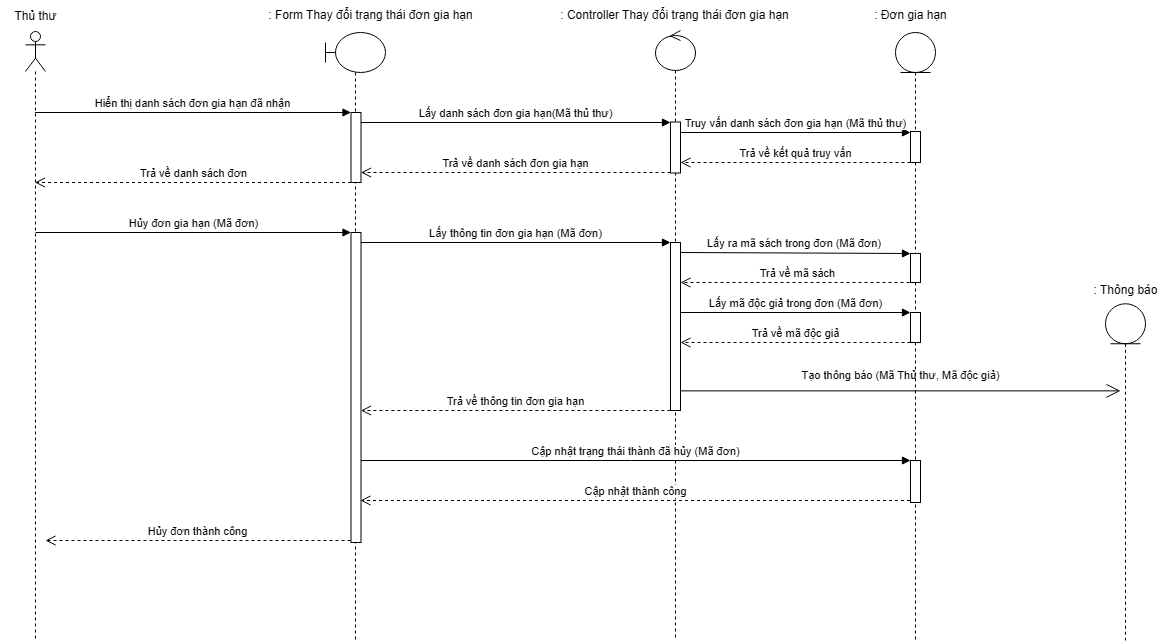

The diagram above was exported from draw.io. Its source (the exported page's mxGraphModel, read from the mxfile embedded in the PNG):
<mxGraphModel dx="1026" dy="383" grid="1" gridSize="10" guides="1" tooltips="1" connect="1" arrows="1" fold="1" page="1" pageScale="1" pageWidth="827" pageHeight="1169" math="0" shadow="0">
  <root>
    <mxCell id="0" />
    <mxCell id="1" parent="0" />
    <mxCell id="Vb6O45smvezm7FenZLhH-122" value="" style="shape=umlLifeline;perimeter=lifelinePerimeter;whiteSpace=wrap;html=1;container=1;dropTarget=0;collapsible=0;recursiveResize=0;outlineConnect=0;portConstraint=eastwest;newEdgeStyle={&quot;curved&quot;:0,&quot;rounded&quot;:0};participant=umlActor;" parent="1" vertex="1">
      <mxGeometry x="155" y="341" width="20" height="609" as="geometry" />
    </mxCell>
    <mxCell id="Vb6O45smvezm7FenZLhH-123" value="" style="shape=umlLifeline;perimeter=lifelinePerimeter;whiteSpace=wrap;html=1;container=1;dropTarget=0;collapsible=0;recursiveResize=0;outlineConnect=0;portConstraint=eastwest;newEdgeStyle={&quot;curved&quot;:0,&quot;rounded&quot;:0};participant=umlBoundary;" parent="1" vertex="1">
      <mxGeometry x="455" y="342" width="60" height="608" as="geometry" />
    </mxCell>
    <mxCell id="Vb6O45smvezm7FenZLhH-124" value="" style="html=1;points=[[0,0,0,0,5],[0,1,0,0,-5],[1,0,0,0,5],[1,1,0,0,-5]];perimeter=orthogonalPerimeter;outlineConnect=0;targetShapes=umlLifeline;portConstraint=eastwest;newEdgeStyle={&quot;curved&quot;:0,&quot;rounded&quot;:0};" parent="Vb6O45smvezm7FenZLhH-123" vertex="1">
      <mxGeometry x="25.5" y="80" width="10" height="70" as="geometry" />
    </mxCell>
    <mxCell id="Vb6O45smvezm7FenZLhH-125" value="Hiển thị danh sách đơn gia hạn đã nhận" style="html=1;verticalAlign=bottom;endArrow=block;curved=0;rounded=0;entryX=0;entryY=0;entryDx=0;entryDy=5;" parent="Vb6O45smvezm7FenZLhH-123" source="Vb6O45smvezm7FenZLhH-122" edge="1">
      <mxGeometry x="0.0021" relative="1" as="geometry">
        <mxPoint x="-210" y="80" as="sourcePoint" />
        <mxPoint x="25.5" y="80" as="targetPoint" />
        <mxPoint as="offset" />
      </mxGeometry>
    </mxCell>
    <mxCell id="Vb6O45smvezm7FenZLhH-126" value="Trả về danh sách đơn" style="html=1;verticalAlign=bottom;endArrow=open;dashed=1;endSize=8;curved=0;rounded=0;exitX=0;exitY=1;exitDx=0;exitDy=-5;" parent="Vb6O45smvezm7FenZLhH-123" target="Vb6O45smvezm7FenZLhH-122" edge="1">
      <mxGeometry relative="1" as="geometry">
        <mxPoint x="-210" y="150" as="targetPoint" />
        <mxPoint x="25.5" y="150" as="sourcePoint" />
      </mxGeometry>
    </mxCell>
    <mxCell id="Vb6O45smvezm7FenZLhH-127" value="Lấy danh sách đơn gia hạn(Mã thủ thư)" style="html=1;verticalAlign=bottom;endArrow=block;curved=0;rounded=0;" parent="Vb6O45smvezm7FenZLhH-123" target="Vb6O45smvezm7FenZLhH-131" edge="1">
      <mxGeometry relative="1" as="geometry">
        <mxPoint x="35.5" y="90" as="sourcePoint" />
        <mxPoint x="265.5" y="90" as="targetPoint" />
      </mxGeometry>
    </mxCell>
    <mxCell id="Vb6O45smvezm7FenZLhH-128" value="Trả về danh sách đơn gia hạn" style="html=1;verticalAlign=bottom;endArrow=open;dashed=1;endSize=8;curved=0;rounded=0;" parent="Vb6O45smvezm7FenZLhH-123" source="Vb6O45smvezm7FenZLhH-131" edge="1">
      <mxGeometry relative="1" as="geometry">
        <mxPoint x="35.5" y="140" as="targetPoint" />
        <mxPoint x="265.5" y="140" as="sourcePoint" />
      </mxGeometry>
    </mxCell>
    <mxCell id="Vb6O45smvezm7FenZLhH-129" value="" style="html=1;points=[[0,0,0,0,5],[0,1,0,0,-5],[1,0,0,0,5],[1,1,0,0,-5]];perimeter=orthogonalPerimeter;outlineConnect=0;targetShapes=umlLifeline;portConstraint=eastwest;newEdgeStyle={&quot;curved&quot;:0,&quot;rounded&quot;:0};" parent="Vb6O45smvezm7FenZLhH-123" vertex="1">
      <mxGeometry x="25.5" y="200" width="10" height="310" as="geometry" />
    </mxCell>
    <mxCell id="Vb6O45smvezm7FenZLhH-130" value="" style="shape=umlLifeline;perimeter=lifelinePerimeter;whiteSpace=wrap;html=1;container=1;dropTarget=0;collapsible=0;recursiveResize=0;outlineConnect=0;portConstraint=eastwest;newEdgeStyle={&quot;curved&quot;:0,&quot;rounded&quot;:0};participant=umlControl;" parent="1" vertex="1">
      <mxGeometry x="785" y="340" width="40" height="610" as="geometry" />
    </mxCell>
    <mxCell id="Vb6O45smvezm7FenZLhH-131" value="" style="html=1;points=[[0,0,0,0,5],[0,1,0,0,-5],[1,0,0,0,5],[1,1,0,0,-5]];perimeter=orthogonalPerimeter;outlineConnect=0;targetShapes=umlLifeline;portConstraint=eastwest;newEdgeStyle={&quot;curved&quot;:0,&quot;rounded&quot;:0};" parent="Vb6O45smvezm7FenZLhH-130" vertex="1">
      <mxGeometry x="15" y="91.5" width="10" height="51" as="geometry" />
    </mxCell>
    <mxCell id="Vb6O45smvezm7FenZLhH-132" value="" style="html=1;points=[[0,0,0,0,5],[0,1,0,0,-5],[1,0,0,0,5],[1,1,0,0,-5]];perimeter=orthogonalPerimeter;outlineConnect=0;targetShapes=umlLifeline;portConstraint=eastwest;newEdgeStyle={&quot;curved&quot;:0,&quot;rounded&quot;:0};" parent="Vb6O45smvezm7FenZLhH-130" vertex="1">
      <mxGeometry x="15" y="212" width="10" height="168" as="geometry" />
    </mxCell>
    <mxCell id="Vb6O45smvezm7FenZLhH-135" value="" style="shape=umlLifeline;perimeter=lifelinePerimeter;whiteSpace=wrap;html=1;container=1;dropTarget=0;collapsible=0;recursiveResize=0;outlineConnect=0;portConstraint=eastwest;newEdgeStyle={&quot;curved&quot;:0,&quot;rounded&quot;:0};participant=umlEntity;" parent="1" vertex="1">
      <mxGeometry x="1025" y="342" width="40" height="608" as="geometry" />
    </mxCell>
    <mxCell id="Vb6O45smvezm7FenZLhH-136" value="" style="html=1;points=[[0,0,0,0,5],[0,1,0,0,-5],[1,0,0,0,5],[1,1,0,0,-5]];perimeter=orthogonalPerimeter;outlineConnect=0;targetShapes=umlLifeline;portConstraint=eastwest;newEdgeStyle={&quot;curved&quot;:0,&quot;rounded&quot;:0};" parent="Vb6O45smvezm7FenZLhH-135" vertex="1">
      <mxGeometry x="15" y="99" width="10" height="31" as="geometry" />
    </mxCell>
    <mxCell id="Vb6O45smvezm7FenZLhH-137" value="" style="html=1;points=[[0,0,0,0,5],[0,1,0,0,-5],[1,0,0,0,5],[1,1,0,0,-5]];perimeter=orthogonalPerimeter;outlineConnect=0;targetShapes=umlLifeline;portConstraint=eastwest;newEdgeStyle={&quot;curved&quot;:0,&quot;rounded&quot;:0};" parent="Vb6O45smvezm7FenZLhH-135" vertex="1">
      <mxGeometry x="15" y="280" width="10" height="30" as="geometry" />
    </mxCell>
    <mxCell id="Vb6O45smvezm7FenZLhH-138" value="Lấy mã độc giả trong đơn (Mã đơn)" style="html=1;verticalAlign=bottom;endArrow=block;curved=0;rounded=0;entryX=0;entryY=0;entryDx=0;entryDy=5;" parent="Vb6O45smvezm7FenZLhH-135" edge="1">
      <mxGeometry relative="1" as="geometry">
        <mxPoint x="-215" y="280" as="sourcePoint" />
        <mxPoint x="15" y="280" as="targetPoint" />
      </mxGeometry>
    </mxCell>
    <mxCell id="Vb6O45smvezm7FenZLhH-139" value="Trả về mã độc giả" style="html=1;verticalAlign=bottom;endArrow=open;dashed=1;endSize=8;curved=0;rounded=0;exitX=0;exitY=1;exitDx=0;exitDy=-5;" parent="Vb6O45smvezm7FenZLhH-135" edge="1">
      <mxGeometry relative="1" as="geometry">
        <mxPoint x="-215" y="310" as="targetPoint" />
        <mxPoint x="15" y="310" as="sourcePoint" />
      </mxGeometry>
    </mxCell>
    <mxCell id="Vb6O45smvezm7FenZLhH-140" value="" style="html=1;points=[[0,0,0,0,5],[0,1,0,0,-5],[1,0,0,0,5],[1,1,0,0,-5]];perimeter=orthogonalPerimeter;outlineConnect=0;targetShapes=umlLifeline;portConstraint=eastwest;newEdgeStyle={&quot;curved&quot;:0,&quot;rounded&quot;:0};" parent="Vb6O45smvezm7FenZLhH-135" vertex="1">
      <mxGeometry x="15" y="428" width="10" height="42" as="geometry" />
    </mxCell>
    <mxCell id="Vb6O45smvezm7FenZLhH-145" value="Thủ thư" style="text;html=1;align=center;verticalAlign=middle;resizable=0;points=[];autosize=1;strokeColor=none;fillColor=none;" parent="1" vertex="1">
      <mxGeometry x="130" y="311" width="70" height="30" as="geometry" />
    </mxCell>
    <mxCell id="Vb6O45smvezm7FenZLhH-146" value=": Đơn gia hạn" style="text;html=1;align=center;verticalAlign=middle;resizable=0;points=[];autosize=1;strokeColor=none;fillColor=none;" parent="1" vertex="1">
      <mxGeometry x="990" y="310" width="100" height="30" as="geometry" />
    </mxCell>
    <mxCell id="Vb6O45smvezm7FenZLhH-147" value=": Controller Thay đổi trạng thái đơn gia hạn" style="text;html=1;align=center;verticalAlign=middle;resizable=0;points=[];autosize=1;strokeColor=none;fillColor=none;" parent="1" vertex="1">
      <mxGeometry x="679" y="310" width="250" height="30" as="geometry" />
    </mxCell>
    <mxCell id="Vb6O45smvezm7FenZLhH-148" value=": Form Thay đổi trạng thái đơn gia hạn" style="text;html=1;align=center;verticalAlign=middle;resizable=0;points=[];autosize=1;strokeColor=none;fillColor=none;" parent="1" vertex="1">
      <mxGeometry x="385" y="310" width="230" height="30" as="geometry" />
    </mxCell>
    <mxCell id="Vb6O45smvezm7FenZLhH-154" value="Hủy đơn gia hạn (Mã đơn)" style="html=1;verticalAlign=bottom;endArrow=block;curved=0;rounded=0;" parent="1" edge="1">
      <mxGeometry relative="1" as="geometry">
        <mxPoint x="165.0999999999999" y="542" as="sourcePoint" />
        <mxPoint x="480.5" y="542" as="targetPoint" />
      </mxGeometry>
    </mxCell>
    <mxCell id="Vb6O45smvezm7FenZLhH-155" value="Hủy đơn thành công" style="html=1;verticalAlign=bottom;endArrow=open;dashed=1;endSize=8;curved=0;rounded=0;" parent="1" edge="1">
      <mxGeometry relative="1" as="geometry">
        <mxPoint x="175" y="850" as="targetPoint" />
        <mxPoint x="480" y="850" as="sourcePoint" />
      </mxGeometry>
    </mxCell>
    <mxCell id="Vb6O45smvezm7FenZLhH-156" value="Lấy thông tin đơn gia hạn (Mã đơn)" style="html=1;verticalAlign=bottom;endArrow=block;curved=0;rounded=0;" parent="1" source="Vb6O45smvezm7FenZLhH-129" edge="1">
      <mxGeometry relative="1" as="geometry">
        <mxPoint x="570.5" y="552" as="sourcePoint" />
        <mxPoint x="800" y="552" as="targetPoint" />
      </mxGeometry>
    </mxCell>
    <mxCell id="Vb6O45smvezm7FenZLhH-157" value="" style="group" parent="1" vertex="1" connectable="0">
      <mxGeometry x="810" y="562" width="240" height="30" as="geometry" />
    </mxCell>
    <mxCell id="Vb6O45smvezm7FenZLhH-158" value="" style="html=1;points=[[0,0,0,0,5],[0,1,0,0,-5],[1,0,0,0,5],[1,1,0,0,-5]];perimeter=orthogonalPerimeter;outlineConnect=0;targetShapes=umlLifeline;portConstraint=eastwest;newEdgeStyle={&quot;curved&quot;:0,&quot;rounded&quot;:0};" parent="Vb6O45smvezm7FenZLhH-157" vertex="1">
      <mxGeometry x="230" y="1" width="10" height="29" as="geometry" />
    </mxCell>
    <mxCell id="Vb6O45smvezm7FenZLhH-159" value="Lấy ra mã sách trong đơn (Mã đơn)&amp;nbsp;" style="html=1;verticalAlign=bottom;endArrow=block;curved=0;rounded=0;" parent="Vb6O45smvezm7FenZLhH-157" target="Vb6O45smvezm7FenZLhH-158" edge="1">
      <mxGeometry relative="1" as="geometry">
        <mxPoint as="sourcePoint" />
        <mxPoint x="234.5" as="targetPoint" />
      </mxGeometry>
    </mxCell>
    <mxCell id="Vb6O45smvezm7FenZLhH-160" value="Trả về mã sách" style="html=1;verticalAlign=bottom;endArrow=open;dashed=1;endSize=8;curved=0;rounded=0;exitX=0;exitY=1;exitDx=0;exitDy=-5;" parent="Vb6O45smvezm7FenZLhH-157" edge="1">
      <mxGeometry relative="1" as="geometry">
        <mxPoint y="30" as="targetPoint" />
        <mxPoint x="235" y="30" as="sourcePoint" />
      </mxGeometry>
    </mxCell>
    <mxCell id="Vb6O45smvezm7FenZLhH-161" value="Trả về thông tin đơn gia hạn" style="html=1;verticalAlign=bottom;endArrow=open;dashed=1;endSize=8;curved=0;rounded=0;exitX=-0.011;exitY=1;exitDx=0;exitDy=0;exitPerimeter=0;" parent="1" source="Vb6O45smvezm7FenZLhH-132" target="Vb6O45smvezm7FenZLhH-129" edge="1">
      <mxGeometry relative="1" as="geometry">
        <mxPoint x="570.5" y="662" as="targetPoint" />
        <mxPoint x="800" y="662" as="sourcePoint" />
      </mxGeometry>
    </mxCell>
    <mxCell id="Vb6O45smvezm7FenZLhH-170" value="Truy vấn danh sách đơn gia hạn (Mã thủ thư)" style="html=1;verticalAlign=bottom;endArrow=block;curved=0;rounded=0;entryX=0;entryY=0;entryDx=0;entryDy=5;" parent="1" edge="1">
      <mxGeometry relative="1" as="geometry">
        <mxPoint x="810" y="442" as="sourcePoint" />
        <mxPoint x="1040" y="442" as="targetPoint" />
      </mxGeometry>
    </mxCell>
    <mxCell id="Vb6O45smvezm7FenZLhH-171" value="Trả về kết quả truy vấn" style="html=1;verticalAlign=bottom;endArrow=open;dashed=1;endSize=8;curved=0;rounded=0;exitX=0;exitY=1;exitDx=0;exitDy=-5;" parent="1" edge="1">
      <mxGeometry relative="1" as="geometry">
        <mxPoint x="810" y="472" as="targetPoint" />
        <mxPoint x="1040" y="472" as="sourcePoint" />
      </mxGeometry>
    </mxCell>
    <mxCell id="Vb6O45smvezm7FenZLhH-174" value="Cập nhật trạng thái thành đã hủy (Mã đơn)" style="html=1;verticalAlign=bottom;endArrow=block;curved=0;rounded=0;entryX=0;entryY=0;entryDx=0;entryDy=5;" parent="1" edge="1">
      <mxGeometry relative="1" as="geometry">
        <mxPoint x="490.5" y="770" as="sourcePoint" />
        <mxPoint x="1040" y="770" as="targetPoint" />
      </mxGeometry>
    </mxCell>
    <mxCell id="Vb6O45smvezm7FenZLhH-175" value="Cập nhật thành công" style="html=1;verticalAlign=bottom;endArrow=open;dashed=1;endSize=8;curved=0;rounded=0;exitX=0;exitY=1;exitDx=0;exitDy=-5;" parent="1" edge="1">
      <mxGeometry relative="1" as="geometry">
        <mxPoint x="490" y="810" as="targetPoint" />
        <mxPoint x="1039.5" y="810" as="sourcePoint" />
      </mxGeometry>
    </mxCell>
    <mxCell id="Vb6O45smvezm7FenZLhH-178" value="" style="group" parent="1" vertex="1" connectable="0">
      <mxGeometry x="1220" y="600" width="80" height="350" as="geometry" />
    </mxCell>
    <mxCell id="Vb6O45smvezm7FenZLhH-151" value="" style="shape=umlLifeline;perimeter=lifelinePerimeter;whiteSpace=wrap;html=1;container=1;dropTarget=0;collapsible=0;recursiveResize=0;outlineConnect=0;portConstraint=eastwest;newEdgeStyle={&quot;curved&quot;:0,&quot;rounded&quot;:0};participant=umlEntity;" parent="Vb6O45smvezm7FenZLhH-178" vertex="1">
      <mxGeometry x="15" y="13.257575757575756" width="40" height="336.74242424242425" as="geometry" />
    </mxCell>
    <mxCell id="Vb6O45smvezm7FenZLhH-153" value=": Thông báo" style="text;html=1;align=center;verticalAlign=middle;resizable=0;points=[];autosize=1;strokeColor=none;fillColor=none;" parent="Vb6O45smvezm7FenZLhH-178" vertex="1">
      <mxGeometry x="-10" y="-15" width="90" height="30" as="geometry" />
    </mxCell>
    <mxCell id="Vb6O45smvezm7FenZLhH-191" value="" style="group" parent="1" vertex="1" connectable="0">
      <mxGeometry x="810" y="670" width="440" height="30.370000000000005" as="geometry" />
    </mxCell>
    <mxCell id="Vb6O45smvezm7FenZLhH-182" value="" style="endArrow=open;endFill=1;endSize=12;html=1;rounded=0;" parent="Vb6O45smvezm7FenZLhH-191" edge="1">
      <mxGeometry width="160" relative="1" as="geometry">
        <mxPoint y="30.370000000000005" as="sourcePoint" />
        <mxPoint x="440" y="30.370000000000005" as="targetPoint" />
      </mxGeometry>
    </mxCell>
    <mxCell id="Vb6O45smvezm7FenZLhH-184" value="&lt;font style=&quot;font-size: 11px;&quot;&gt;Tạo thông báo (Mã Thủ thư, Mã độc giả)&lt;/font&gt;" style="text;html=1;align=center;verticalAlign=middle;resizable=0;points=[];autosize=1;strokeColor=none;fillColor=none;" parent="Vb6O45smvezm7FenZLhH-191" vertex="1">
      <mxGeometry x="110" width="220" height="30" as="geometry" />
    </mxCell>
  </root>
</mxGraphModel>